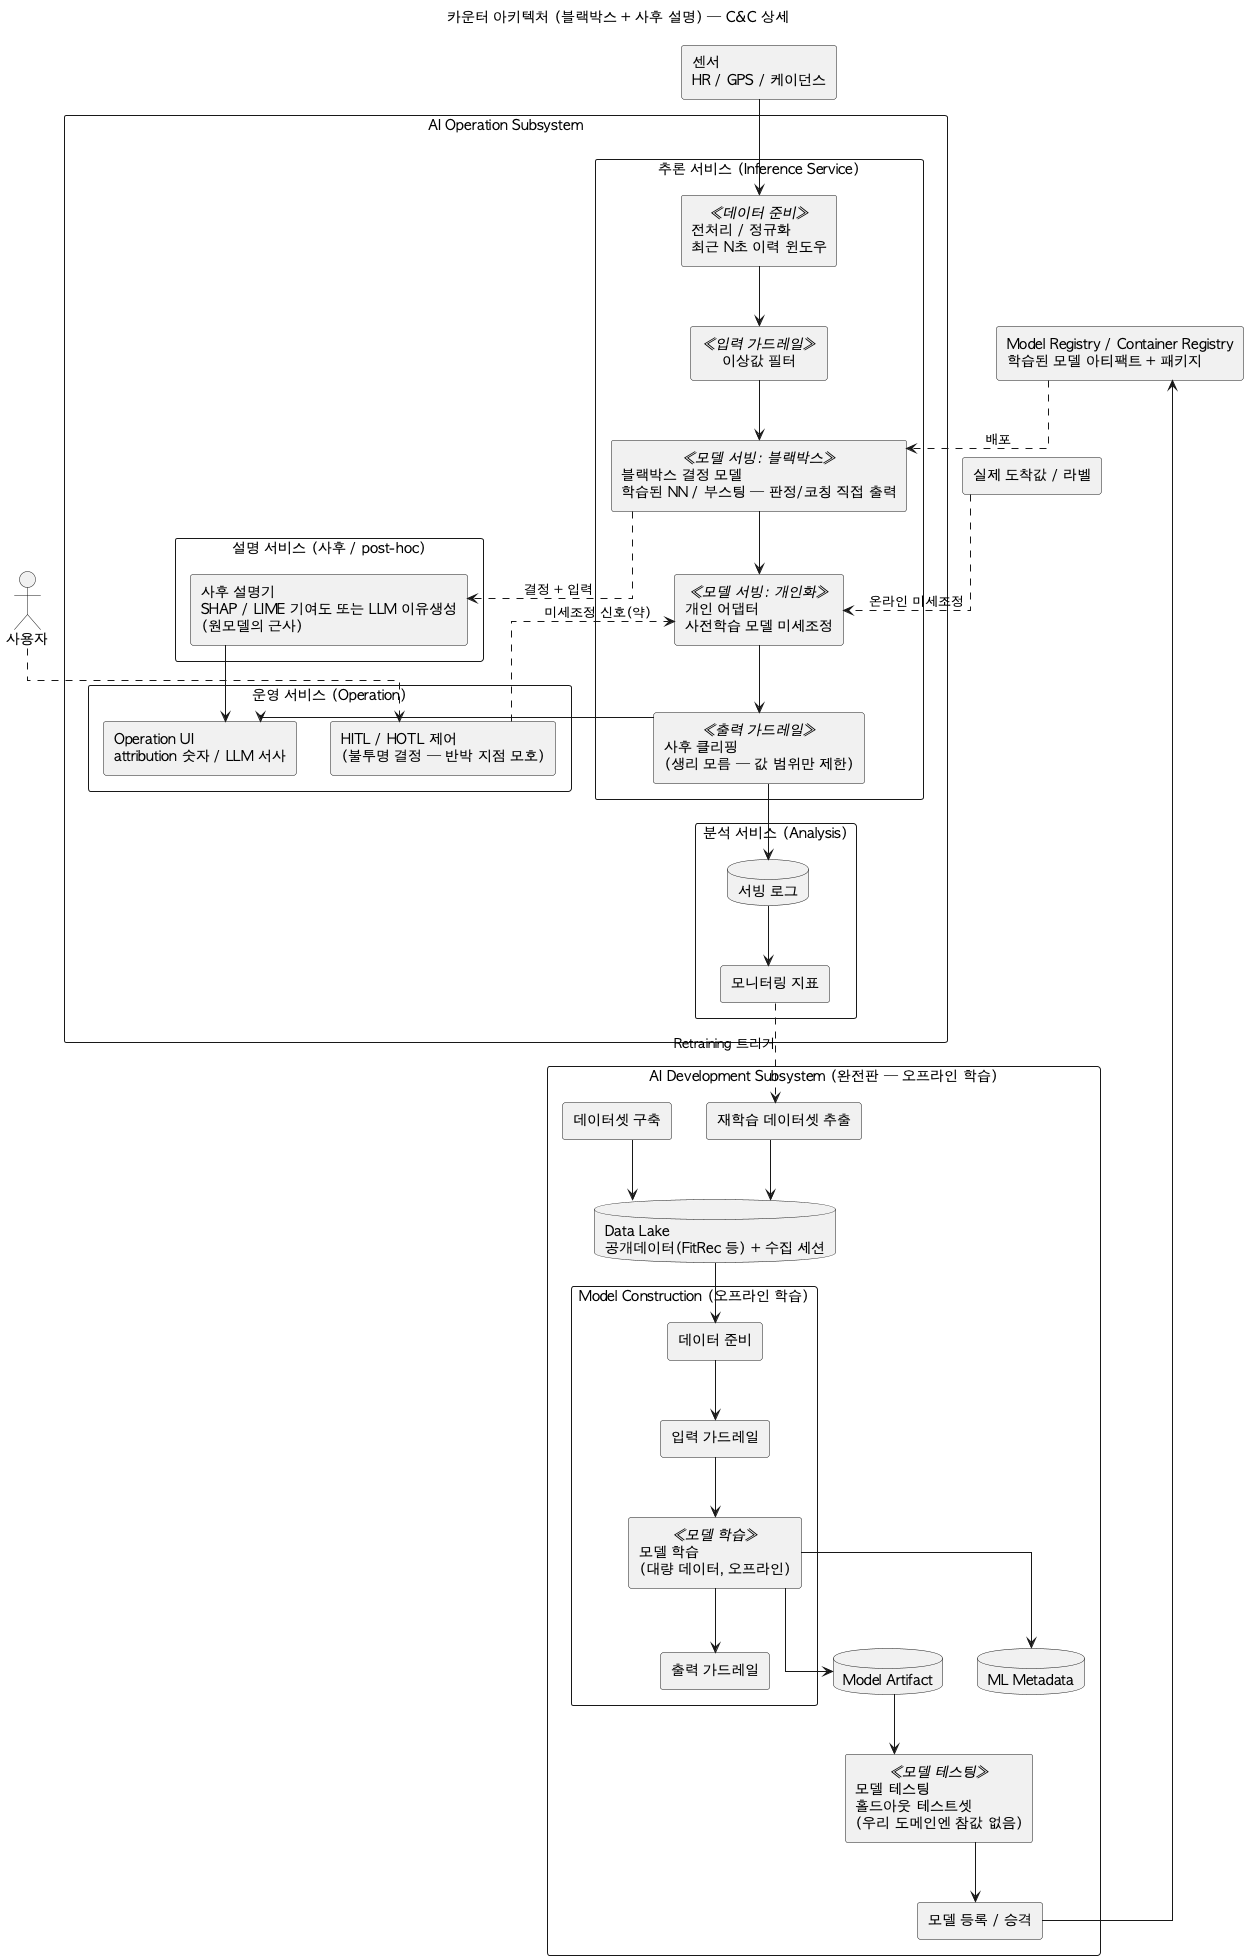

The diagram above was rendered by PlantUML. Its source (embedded in the PNG):
@startuml
title 카운터 아키텍처 (블랙박스 + 사후 설명) — C&C 상세
skinparam defaultFontName "AppleGothic"
skinparam componentStyle rectangle
skinparam shadowing false
skinparam packageStyle rectangle
skinparam linetype ortho

actor "사용자" as User
component "센서\nHR / GPS / 케이던스" as Sensors
component "실제 도착값 / 라벨" as H

package "AI Operation Subsystem" {

  package "추론 서비스 (Inference Service)" as INF {
    component "전처리 / 정규화\n최근 N초 이력 윈도우" <<데이터 준비>> as PRE
    component "이상값 필터" <<입력 가드레일>> as IG
    component "블랙박스 결정 모델\n학습된 NN / 부스팅 — 판정/코칭 직접 출력" <<모델 서빙: 블랙박스>> as MODEL
    component "개인 어댑터\n사전학습 모델 미세조정" <<모델 서빙: 개인화>> as ADAPTER
    component "사후 클리핑\n(생리 모름 — 값 범위만 제한)" <<출력 가드레일>> as OG
  }

  package "설명 서비스 (사후 / post-hoc)" as EXP {
    component "사후 설명기\nSHAP / LIME 기여도 또는 LLM 이유생성\n(원모델의 근사)" as POST
  }

  package "분석 서비스 (Analysis)" as ANASVC {
    database "서빙 로그" as SLOG
    component "모니터링 지표" as MON
  }

  package "운영 서비스 (Operation)" as OPSVC {
    component "Operation UI\nattribution 숫자 / LLM 서사" as UI
    component "HITL / HOTL 제어\n(불투명 결정 — 반박 지점 모호)" as CTRL
  }
}

package "AI Development Subsystem (완전판 — 오프라인 학습)" as DEV {
  component "데이터셋 구축" as DSET
  database "Data Lake\n공개데이터(FitRec 등) + 수집 세션" as DLAKE
  component "재학습 데이터셋 추출" as REEX

  package "Model Construction (오프라인 학습)" as MC {
    component "데이터 준비" as MPREP
    component "입력 가드레일" as MIG
    component "모델 학습\n(대량 데이터, 오프라인)" <<모델 학습>> as TRAIN
    component "출력 가드레일" as MOG
    MPREP --> MIG
    MIG --> TRAIN
    TRAIN --> MOG
  }
  database "Model Artifact" as MART
  database "ML Metadata" as MMETA
  component "모델 테스팅\n홀드아웃 테스트셋\n(우리 도메인엔 참값 없음)" <<모델 테스팅>> as MTEST
  component "모델 등록 / 승격" as MPROM
}

component "Model Registry / Container Registry\n학습된 모델 아티팩트 + 패키지" as REG

' ===== 운영 데이터 흐름 =====
Sensors --> PRE
PRE --> IG
IG --> MODEL
MODEL --> ADAPTER
ADAPTER --> OG
OG --> UI
OG --> SLOG
SLOG --> MON

' ===== 사후 설명(근사) =====
MODEL ..> POST : 결정 + 입력
POST --> UI
User ..> CTRL
CTRL ..> ADAPTER : 미세조정 신호(약)

' ===== 오프라인 학습 파이프라인 =====
DSET --> DLAKE
DLAKE --> MPREP
TRAIN --> MART
TRAIN --> MMETA
MART --> MTEST
MTEST --> MPROM
MPROM --> REG
REG ..> MODEL : 배포
H ..> ADAPTER : 온라인 미세조정
MON ..> REEX : Retraining 트리거
REEX --> DLAKE
@enduml